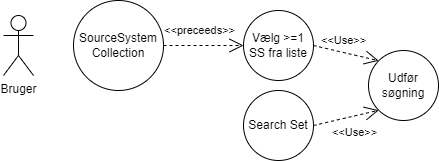

The diagram above was exported from draw.io. Its source (the exported page's mxGraphModel, read from the mxfile embedded in the PNG):
<mxGraphModel dx="677" dy="430" grid="1" gridSize="10" guides="1" tooltips="1" connect="1" arrows="1" fold="1" page="1" pageScale="1" pageWidth="1169" pageHeight="827" math="0" shadow="0">
  <root>
    <mxCell id="0" />
    <mxCell id="1" parent="0" />
    <mxCell id="mh29qH3_K54POnlZBv4C-4" value="Search Set" style="ellipse;whiteSpace=wrap;html=1;" vertex="1" parent="1">
      <mxGeometry x="460" y="410" width="70" height="70" as="geometry" />
    </mxCell>
    <mxCell id="DUsgxgzJ6LZw4XSrRNh9-1" value="Vælg &amp;gt;=1 SS fra liste" style="ellipse;whiteSpace=wrap;html=1;" vertex="1" parent="1">
      <mxGeometry x="460" y="330" width="70" height="70" as="geometry" />
    </mxCell>
    <mxCell id="DUsgxgzJ6LZw4XSrRNh9-2" value="&amp;lt;&amp;lt;preceeds&amp;gt;&amp;gt;" style="endArrow=open;endSize=12;dashed=1;html=1;rounded=0;exitX=1;exitY=0.5;exitDx=0;exitDy=0;entryX=0;entryY=0.5;entryDx=0;entryDy=0;" edge="1" parent="1" source="DUsgxgzJ6LZw4XSrRNh9-4" target="DUsgxgzJ6LZw4XSrRNh9-1">
      <mxGeometry x="-0.0909" y="15" width="160" relative="1" as="geometry">
        <mxPoint x="390" y="365" as="sourcePoint" />
        <mxPoint x="480" y="365" as="targetPoint" />
        <mxPoint as="offset" />
      </mxGeometry>
    </mxCell>
    <mxCell id="DUsgxgzJ6LZw4XSrRNh9-3" value="Bruger" style="shape=umlActor;verticalLabelPosition=bottom;verticalAlign=top;html=1;" vertex="1" parent="1">
      <mxGeometry x="220" y="335" width="30" height="60" as="geometry" />
    </mxCell>
    <mxCell id="DUsgxgzJ6LZw4XSrRNh9-4" value="SourceSystem&lt;br&gt;Collection" style="ellipse;whiteSpace=wrap;html=1;" vertex="1" parent="1">
      <mxGeometry x="290" y="320" width="90" height="90" as="geometry" />
    </mxCell>
    <mxCell id="DUsgxgzJ6LZw4XSrRNh9-6" value="Udfør søgning" style="ellipse;whiteSpace=wrap;html=1;" vertex="1" parent="1">
      <mxGeometry x="585" y="370" width="70" height="70" as="geometry" />
    </mxCell>
    <mxCell id="DUsgxgzJ6LZw4XSrRNh9-7" value="&amp;lt;&amp;lt;Use&amp;gt;&amp;gt;" style="endArrow=open;endSize=12;dashed=1;html=1;rounded=0;exitX=1;exitY=0.5;exitDx=0;exitDy=0;entryX=0;entryY=1;entryDx=0;entryDy=0;" edge="1" parent="1" source="mh29qH3_K54POnlZBv4C-4" target="DUsgxgzJ6LZw4XSrRNh9-6">
      <mxGeometry x="0.1347" y="-16" width="160" relative="1" as="geometry">
        <mxPoint x="369.9999999999998" y="257.5" as="sourcePoint" />
        <mxPoint x="510" y="258" as="targetPoint" />
        <mxPoint as="offset" />
      </mxGeometry>
    </mxCell>
    <mxCell id="DUsgxgzJ6LZw4XSrRNh9-8" value="&amp;lt;&amp;lt;Use&amp;gt;&amp;gt;" style="endArrow=open;endSize=12;dashed=1;html=1;rounded=0;exitX=1;exitY=0.5;exitDx=0;exitDy=0;entryX=0;entryY=0;entryDx=0;entryDy=0;" edge="1" parent="1" source="DUsgxgzJ6LZw4XSrRNh9-1" target="DUsgxgzJ6LZw4XSrRNh9-6">
      <mxGeometry x="-0.1621" y="12" width="160" relative="1" as="geometry">
        <mxPoint x="379.9999999999998" y="267.5" as="sourcePoint" />
        <mxPoint x="520" y="268" as="targetPoint" />
        <mxPoint as="offset" />
      </mxGeometry>
    </mxCell>
  </root>
</mxGraphModel>